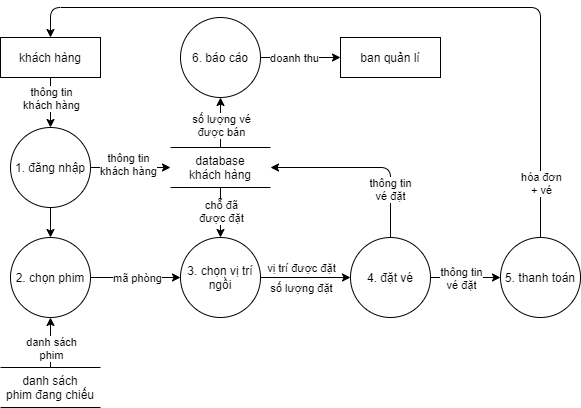

The diagram above was exported from draw.io. Its source (the exported page's mxGraphModel, read from the mxfile embedded in the PNG):
<mxGraphModel dx="688" dy="496" grid="1" gridSize="10" guides="1" tooltips="1" connect="1" arrows="1" fold="1" page="1" pageScale="1" pageWidth="850" pageHeight="1100" math="0" shadow="0">
  <root>
    <mxCell id="0" />
    <mxCell id="1" parent="0" />
    <mxCell id="FguWDq-0JO9TJoqbvv4X-1" value="4. đặt vé" style="ellipse;whiteSpace=wrap;html=1;aspect=fixed;" parent="1" vertex="1">
      <mxGeometry x="550" y="320" width="80" height="80" as="geometry" />
    </mxCell>
    <mxCell id="FguWDq-0JO9TJoqbvv4X-2" value="khách hàng" style="rounded=0;whiteSpace=wrap;html=1;" parent="1" vertex="1">
      <mxGeometry x="200" y="120" width="100" height="40" as="geometry" />
    </mxCell>
    <mxCell id="FguWDq-0JO9TJoqbvv4X-3" value="" style="endArrow=classic;html=1;exitX=0.5;exitY=1;exitDx=0;exitDy=0;entryX=0.5;entryY=0;entryDx=0;entryDy=0;" parent="1" source="FguWDq-0JO9TJoqbvv4X-2" target="FguWDq-0JO9TJoqbvv4X-8" edge="1">
      <mxGeometry width="50" height="50" relative="1" as="geometry">
        <mxPoint x="430" y="350" as="sourcePoint" />
        <mxPoint x="250" y="210" as="targetPoint" />
      </mxGeometry>
    </mxCell>
    <mxCell id="FguWDq-0JO9TJoqbvv4X-6" value="thông tin&lt;br&gt;khách hàng" style="edgeLabel;html=1;align=center;verticalAlign=middle;resizable=0;points=[];" parent="FguWDq-0JO9TJoqbvv4X-3" vertex="1" connectable="0">
      <mxGeometry x="-0.5" y="-2" relative="1" as="geometry">
        <mxPoint x="2" y="7" as="offset" />
      </mxGeometry>
    </mxCell>
    <mxCell id="FguWDq-0JO9TJoqbvv4X-8" value="1. đăng nhập" style="ellipse;whiteSpace=wrap;html=1;aspect=fixed;" parent="1" vertex="1">
      <mxGeometry x="210" y="210" width="80" height="80" as="geometry" />
    </mxCell>
    <mxCell id="FguWDq-0JO9TJoqbvv4X-11" value="database&lt;br&gt;khách hàng" style="shape=partialRectangle;whiteSpace=wrap;html=1;left=0;right=0;fillColor=none;shadow=0;" parent="1" vertex="1">
      <mxGeometry x="370" y="230" width="100" height="40" as="geometry" />
    </mxCell>
    <mxCell id="FguWDq-0JO9TJoqbvv4X-12" value="danh sách&lt;br&gt;phim đang chiếu" style="shape=partialRectangle;whiteSpace=wrap;html=1;left=0;right=0;fillColor=none;shadow=0;" parent="1" vertex="1">
      <mxGeometry x="200" y="450" width="100" height="40" as="geometry" />
    </mxCell>
    <mxCell id="FguWDq-0JO9TJoqbvv4X-13" value="" style="endArrow=classic;html=1;entryX=0;entryY=0.5;entryDx=0;entryDy=0;exitX=1;exitY=0.5;exitDx=0;exitDy=0;" parent="1" source="FguWDq-0JO9TJoqbvv4X-8" target="FguWDq-0JO9TJoqbvv4X-11" edge="1">
      <mxGeometry width="50" height="50" relative="1" as="geometry">
        <mxPoint x="290" y="290" as="sourcePoint" />
        <mxPoint x="440" y="320" as="targetPoint" />
      </mxGeometry>
    </mxCell>
    <mxCell id="FguWDq-0JO9TJoqbvv4X-14" value="thông tin&lt;br&gt;khách hàng" style="edgeLabel;html=1;align=center;verticalAlign=middle;resizable=0;points=[];" parent="FguWDq-0JO9TJoqbvv4X-13" vertex="1" connectable="0">
      <mxGeometry x="-0.4" y="2" relative="1" as="geometry">
        <mxPoint x="13" y="-2" as="offset" />
      </mxGeometry>
    </mxCell>
    <mxCell id="FguWDq-0JO9TJoqbvv4X-15" value="2. chọn phim" style="ellipse;whiteSpace=wrap;html=1;aspect=fixed;shadow=0;" parent="1" vertex="1">
      <mxGeometry x="210" y="320" width="80" height="80" as="geometry" />
    </mxCell>
    <mxCell id="FguWDq-0JO9TJoqbvv4X-16" value="3. chọn vị trí&lt;br&gt;ngồi" style="ellipse;whiteSpace=wrap;html=1;aspect=fixed;shadow=0;" parent="1" vertex="1">
      <mxGeometry x="380" y="320" width="80" height="80" as="geometry" />
    </mxCell>
    <mxCell id="FguWDq-0JO9TJoqbvv4X-17" value="" style="endArrow=classic;html=1;exitX=0.5;exitY=1;exitDx=0;exitDy=0;entryX=0.5;entryY=0;entryDx=0;entryDy=0;" parent="1" source="FguWDq-0JO9TJoqbvv4X-8" target="FguWDq-0JO9TJoqbvv4X-15" edge="1">
      <mxGeometry width="50" height="50" relative="1" as="geometry">
        <mxPoint x="340" y="340" as="sourcePoint" />
        <mxPoint x="390" y="290" as="targetPoint" />
      </mxGeometry>
    </mxCell>
    <mxCell id="FguWDq-0JO9TJoqbvv4X-18" value="" style="endArrow=classic;html=1;exitX=0.5;exitY=0;exitDx=0;exitDy=0;entryX=0.5;entryY=1;entryDx=0;entryDy=0;" parent="1" source="FguWDq-0JO9TJoqbvv4X-12" target="FguWDq-0JO9TJoqbvv4X-15" edge="1">
      <mxGeometry width="50" height="50" relative="1" as="geometry">
        <mxPoint x="330" y="340" as="sourcePoint" />
        <mxPoint x="280" y="410" as="targetPoint" />
      </mxGeometry>
    </mxCell>
    <mxCell id="FguWDq-0JO9TJoqbvv4X-19" value="danh sách&lt;br&gt;phim" style="edgeLabel;html=1;align=center;verticalAlign=middle;resizable=0;points=[];" parent="FguWDq-0JO9TJoqbvv4X-18" vertex="1" connectable="0">
      <mxGeometry x="0.28" y="-2" relative="1" as="geometry">
        <mxPoint x="-2" y="12" as="offset" />
      </mxGeometry>
    </mxCell>
    <mxCell id="FguWDq-0JO9TJoqbvv4X-20" value="" style="endArrow=classic;html=1;exitX=1;exitY=0.5;exitDx=0;exitDy=0;" parent="1" source="FguWDq-0JO9TJoqbvv4X-15" target="FguWDq-0JO9TJoqbvv4X-16" edge="1">
      <mxGeometry width="50" height="50" relative="1" as="geometry">
        <mxPoint x="330" y="340" as="sourcePoint" />
        <mxPoint x="380" y="290" as="targetPoint" />
      </mxGeometry>
    </mxCell>
    <mxCell id="FguWDq-0JO9TJoqbvv4X-21" value="mã phòng" style="edgeLabel;html=1;align=center;verticalAlign=middle;resizable=0;points=[];" parent="FguWDq-0JO9TJoqbvv4X-20" vertex="1" connectable="0">
      <mxGeometry x="-0.26" y="1" relative="1" as="geometry">
        <mxPoint x="13" y="1" as="offset" />
      </mxGeometry>
    </mxCell>
    <mxCell id="FguWDq-0JO9TJoqbvv4X-22" value="" style="endArrow=classic;html=1;exitX=0.5;exitY=1;exitDx=0;exitDy=0;entryX=0.5;entryY=0;entryDx=0;entryDy=0;" parent="1" source="FguWDq-0JO9TJoqbvv4X-11" target="FguWDq-0JO9TJoqbvv4X-16" edge="1">
      <mxGeometry width="50" height="50" relative="1" as="geometry">
        <mxPoint x="330" y="330" as="sourcePoint" />
        <mxPoint x="380" y="280" as="targetPoint" />
      </mxGeometry>
    </mxCell>
    <mxCell id="FguWDq-0JO9TJoqbvv4X-23" value="chỗ đã&lt;br&gt;được đặt" style="edgeLabel;html=1;align=center;verticalAlign=middle;resizable=0;points=[];" parent="FguWDq-0JO9TJoqbvv4X-22" vertex="1" connectable="0">
      <mxGeometry x="0.4333" y="-1" relative="1" as="geometry">
        <mxPoint x="1" y="-13" as="offset" />
      </mxGeometry>
    </mxCell>
    <mxCell id="FguWDq-0JO9TJoqbvv4X-24" value="" style="endArrow=classic;html=1;exitX=1;exitY=0.5;exitDx=0;exitDy=0;entryX=0;entryY=0.5;entryDx=0;entryDy=0;" parent="1" source="FguWDq-0JO9TJoqbvv4X-16" target="FguWDq-0JO9TJoqbvv4X-1" edge="1">
      <mxGeometry width="50" height="50" relative="1" as="geometry">
        <mxPoint x="330" y="320" as="sourcePoint" />
        <mxPoint x="550" y="360" as="targetPoint" />
      </mxGeometry>
    </mxCell>
    <mxCell id="FguWDq-0JO9TJoqbvv4X-25" value="vị trí được đặt" style="edgeLabel;html=1;align=center;verticalAlign=middle;resizable=0;points=[];" parent="FguWDq-0JO9TJoqbvv4X-24" vertex="1" connectable="0">
      <mxGeometry x="-0.4" y="-1" relative="1" as="geometry">
        <mxPoint x="13" y="-11" as="offset" />
      </mxGeometry>
    </mxCell>
    <mxCell id="FguWDq-0JO9TJoqbvv4X-26" value="số lượng đặt" style="edgeLabel;html=1;align=center;verticalAlign=middle;resizable=0;points=[];" parent="FguWDq-0JO9TJoqbvv4X-24" vertex="1" connectable="0">
      <mxGeometry x="-0.58" y="-2" relative="1" as="geometry">
        <mxPoint x="21" y="8" as="offset" />
      </mxGeometry>
    </mxCell>
    <mxCell id="FguWDq-0JO9TJoqbvv4X-27" value="" style="endArrow=classic;html=1;exitX=0.5;exitY=0;exitDx=0;exitDy=0;entryX=1;entryY=0.5;entryDx=0;entryDy=0;edgeStyle=orthogonalEdgeStyle;" parent="1" source="FguWDq-0JO9TJoqbvv4X-1" target="FguWDq-0JO9TJoqbvv4X-11" edge="1">
      <mxGeometry width="50" height="50" relative="1" as="geometry">
        <mxPoint x="330" y="320" as="sourcePoint" />
        <mxPoint x="380" y="270" as="targetPoint" />
      </mxGeometry>
    </mxCell>
    <mxCell id="FguWDq-0JO9TJoqbvv4X-28" value="thông tin&lt;br&gt;vé đặt" style="edgeLabel;html=1;align=center;verticalAlign=middle;resizable=0;points=[];" parent="FguWDq-0JO9TJoqbvv4X-27" vertex="1" connectable="0">
      <mxGeometry x="-0.4857" y="1" relative="1" as="geometry">
        <mxPoint as="offset" />
      </mxGeometry>
    </mxCell>
    <mxCell id="FguWDq-0JO9TJoqbvv4X-29" value="6. báo cáo" style="ellipse;whiteSpace=wrap;html=1;aspect=fixed;shadow=0;" parent="1" vertex="1">
      <mxGeometry x="380" y="100" width="80" height="80" as="geometry" />
    </mxCell>
    <mxCell id="FguWDq-0JO9TJoqbvv4X-30" value="" style="endArrow=classic;html=1;exitX=0.5;exitY=0;exitDx=0;exitDy=0;entryX=0.5;entryY=1;entryDx=0;entryDy=0;" parent="1" source="FguWDq-0JO9TJoqbvv4X-11" target="FguWDq-0JO9TJoqbvv4X-29" edge="1">
      <mxGeometry width="50" height="50" relative="1" as="geometry">
        <mxPoint x="330" y="330" as="sourcePoint" />
        <mxPoint x="380" y="280" as="targetPoint" />
      </mxGeometry>
    </mxCell>
    <mxCell id="FguWDq-0JO9TJoqbvv4X-31" value="số lượng vé&lt;br&gt;được bán" style="edgeLabel;html=1;align=center;verticalAlign=middle;resizable=0;points=[];" parent="FguWDq-0JO9TJoqbvv4X-30" vertex="1" connectable="0">
      <mxGeometry x="0.3667" y="-2" relative="1" as="geometry">
        <mxPoint x="-2" y="11" as="offset" />
      </mxGeometry>
    </mxCell>
    <mxCell id="FguWDq-0JO9TJoqbvv4X-32" value="ban quản lí" style="rounded=0;whiteSpace=wrap;html=1;shadow=0;" parent="1" vertex="1">
      <mxGeometry x="540" y="120" width="100" height="40" as="geometry" />
    </mxCell>
    <mxCell id="FguWDq-0JO9TJoqbvv4X-33" value="" style="endArrow=classic;html=1;exitX=1;exitY=0.5;exitDx=0;exitDy=0;entryX=0;entryY=0.5;entryDx=0;entryDy=0;" parent="1" source="FguWDq-0JO9TJoqbvv4X-29" target="FguWDq-0JO9TJoqbvv4X-32" edge="1">
      <mxGeometry width="50" height="50" relative="1" as="geometry">
        <mxPoint x="330" y="330" as="sourcePoint" />
        <mxPoint x="380" y="280" as="targetPoint" />
      </mxGeometry>
    </mxCell>
    <mxCell id="FguWDq-0JO9TJoqbvv4X-34" value="doanh thu" style="edgeLabel;html=1;align=center;verticalAlign=middle;resizable=0;points=[];" parent="FguWDq-0JO9TJoqbvv4X-33" vertex="1" connectable="0">
      <mxGeometry x="-0.3" y="-2" relative="1" as="geometry">
        <mxPoint x="5" y="-2" as="offset" />
      </mxGeometry>
    </mxCell>
    <mxCell id="TxkqcOJ9O36IBCkNUX3O-2" value="5. thanh toán" style="ellipse;whiteSpace=wrap;html=1;aspect=fixed;" vertex="1" parent="1">
      <mxGeometry x="700" y="320" width="80" height="80" as="geometry" />
    </mxCell>
    <mxCell id="TxkqcOJ9O36IBCkNUX3O-3" value="" style="endArrow=classic;html=1;exitX=1;exitY=0.5;exitDx=0;exitDy=0;entryX=0;entryY=0.5;entryDx=0;entryDy=0;" edge="1" parent="1" source="FguWDq-0JO9TJoqbvv4X-1" target="TxkqcOJ9O36IBCkNUX3O-2">
      <mxGeometry width="50" height="50" relative="1" as="geometry">
        <mxPoint x="330" y="370" as="sourcePoint" />
        <mxPoint x="380" y="320" as="targetPoint" />
      </mxGeometry>
    </mxCell>
    <mxCell id="TxkqcOJ9O36IBCkNUX3O-5" value="thông tin&lt;br&gt;vé đặt" style="edgeLabel;html=1;align=center;verticalAlign=middle;resizable=0;points=[];" vertex="1" connectable="0" parent="TxkqcOJ9O36IBCkNUX3O-3">
      <mxGeometry x="-0.4999" y="-2" relative="1" as="geometry">
        <mxPoint x="12" y="-2" as="offset" />
      </mxGeometry>
    </mxCell>
    <mxCell id="TxkqcOJ9O36IBCkNUX3O-6" value="" style="endArrow=classic;html=1;exitX=0.5;exitY=0;exitDx=0;exitDy=0;entryX=0.5;entryY=0;entryDx=0;entryDy=0;edgeStyle=orthogonalEdgeStyle;" edge="1" parent="1" source="TxkqcOJ9O36IBCkNUX3O-2" target="FguWDq-0JO9TJoqbvv4X-2">
      <mxGeometry width="50" height="50" relative="1" as="geometry">
        <mxPoint x="400" y="260" as="sourcePoint" />
        <mxPoint x="450" y="210" as="targetPoint" />
        <Array as="points">
          <mxPoint x="740" y="90" />
          <mxPoint x="250" y="90" />
        </Array>
      </mxGeometry>
    </mxCell>
    <mxCell id="TxkqcOJ9O36IBCkNUX3O-7" value="hóa đơn&lt;br&gt;+ vé" style="edgeLabel;html=1;align=center;verticalAlign=middle;resizable=0;points=[];" vertex="1" connectable="0" parent="TxkqcOJ9O36IBCkNUX3O-6">
      <mxGeometry x="-0.8528" y="-1" relative="1" as="geometry">
        <mxPoint x="-1" as="offset" />
      </mxGeometry>
    </mxCell>
  </root>
</mxGraphModel>